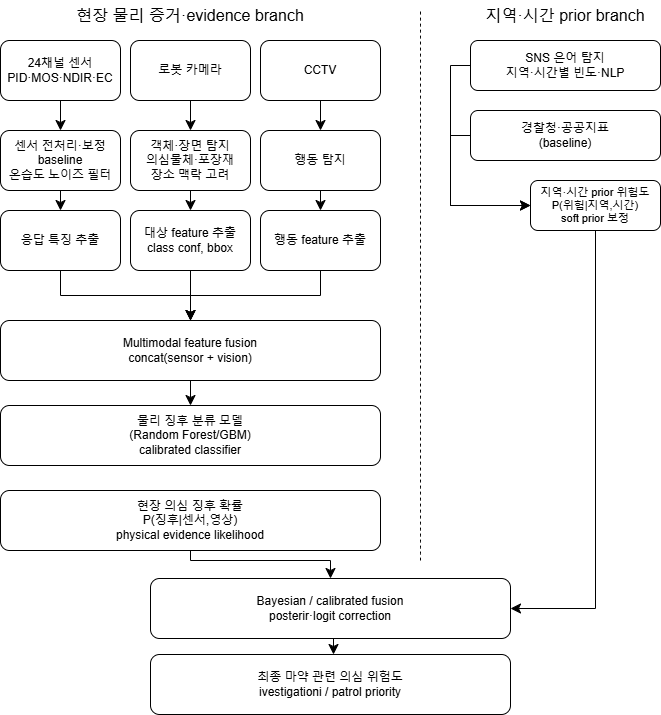

The diagram above was exported from draw.io. Its source (the exported page's mxGraphModel, read from the mxfile embedded in the PNG):
<mxGraphModel dx="1382" dy="1672" grid="1" gridSize="10" guides="1" tooltips="1" connect="1" arrows="1" fold="1" page="1" pageScale="1" pageWidth="827" pageHeight="1169" math="0" shadow="0">
  <root>
    <mxCell id="0" />
    <mxCell id="1" parent="0" />
    <mxCell id="BiqC86art9kZTkgshlNR-14" edge="1" parent="1" source="BiqC86art9kZTkgshlNR-10" style="edgeStyle=orthogonalEdgeStyle;rounded=0;orthogonalLoop=1;jettySize=auto;html=1;exitX=0;exitY=0.5;exitDx=0;exitDy=0;fontSize=12;startSize=8;endSize=8;entryX=0;entryY=0.5;entryDx=0;entryDy=0;" target="BiqC86art9kZTkgshlNR-12">
      <mxGeometry relative="1" as="geometry">
        <Array as="points">
          <mxPoint x="540" y="215" />
          <mxPoint x="540" y="355" />
        </Array>
        <mxPoint x="540" y="215" as="targetPoint" />
      </mxGeometry>
    </mxCell>
    <mxCell id="BiqC86art9kZTkgshlNR-10" parent="1" style="rounded=1;whiteSpace=wrap;html=1;" value="SNS 은어 탐지&lt;div&gt;지역·시간별 빈도·NLP&lt;/div&gt;" vertex="1">
      <mxGeometry height="50" width="190" x="560" y="190" as="geometry" />
    </mxCell>
    <mxCell id="BiqC86art9kZTkgshlNR-11" parent="1" style="rounded=1;whiteSpace=wrap;html=1;" value="경찰청·공공지표&lt;div&gt;(baseline)&lt;/div&gt;" vertex="1">
      <mxGeometry height="50" width="190" x="560" y="260" as="geometry" />
    </mxCell>
    <mxCell id="BiqC86art9kZTkgshlNR-48" edge="1" parent="1" source="BiqC86art9kZTkgshlNR-12" style="edgeStyle=orthogonalEdgeStyle;rounded=0;orthogonalLoop=1;jettySize=auto;html=1;exitX=0.5;exitY=1;exitDx=0;exitDy=0;entryX=1;entryY=0.5;entryDx=0;entryDy=0;fontSize=12;startSize=8;endSize=8;" target="BiqC86art9kZTkgshlNR-32">
      <mxGeometry relative="1" as="geometry" />
    </mxCell>
    <mxCell id="BiqC86art9kZTkgshlNR-12" parent="1" style="rounded=1;whiteSpace=wrap;html=1;fontSize=11;" value="지역·시간 prior 위험도&lt;div&gt;P(위험|지역,시간)&lt;/div&gt;&lt;div&gt;soft prior 보정&lt;/div&gt;" vertex="1">
      <mxGeometry height="50" width="130" x="620" y="330" as="geometry" />
    </mxCell>
    <mxCell id="BiqC86art9kZTkgshlNR-15" edge="1" parent="1" source="BiqC86art9kZTkgshlNR-11" style="edgeStyle=orthogonalEdgeStyle;rounded=0;orthogonalLoop=1;jettySize=auto;html=1;exitX=0;exitY=0.5;exitDx=0;exitDy=0;fontSize=12;startSize=8;endSize=8;entryX=0;entryY=0.5;entryDx=0;entryDy=0;" target="BiqC86art9kZTkgshlNR-12">
      <mxGeometry relative="1" as="geometry">
        <Array as="points">
          <mxPoint x="540" y="285" />
          <mxPoint x="540" y="355" />
        </Array>
        <mxPoint x="680" y="250" as="sourcePoint" />
        <mxPoint x="680" y="390" as="targetPoint" />
      </mxGeometry>
    </mxCell>
    <mxCell id="BiqC86art9kZTkgshlNR-16" parent="1" style="text;html=1;whiteSpace=wrap;strokeColor=none;fillColor=none;align=center;verticalAlign=middle;rounded=0;fontSize=16;" value="지역·시간 prior branch" vertex="1">
      <mxGeometry height="30" width="170" x="570" y="150" as="geometry" />
    </mxCell>
    <mxCell id="BiqC86art9kZTkgshlNR-17" parent="1" style="text;html=1;whiteSpace=wrap;strokeColor=none;fillColor=none;align=center;verticalAlign=middle;rounded=0;fontSize=16;" value="현장 물리 증거·evidence branch" vertex="1">
      <mxGeometry height="30" width="240" x="160" y="150" as="geometry" />
    </mxCell>
    <mxCell id="BiqC86art9kZTkgshlNR-34" edge="1" parent="1" source="BiqC86art9kZTkgshlNR-19" style="edgeStyle=none;curved=1;rounded=0;orthogonalLoop=1;jettySize=auto;html=1;exitX=0.5;exitY=1;exitDx=0;exitDy=0;entryX=0.5;entryY=0;entryDx=0;entryDy=0;fontSize=12;startSize=8;endSize=8;" target="BiqC86art9kZTkgshlNR-21">
      <mxGeometry relative="1" as="geometry" />
    </mxCell>
    <mxCell id="BiqC86art9kZTkgshlNR-19" parent="1" style="rounded=1;whiteSpace=wrap;html=1;" value="24채널 센서&lt;div&gt;PID·MOS·NDIR·EC&lt;/div&gt;" vertex="1">
      <mxGeometry height="60" width="120" x="90" y="190" as="geometry" />
    </mxCell>
    <mxCell id="BiqC86art9kZTkgshlNR-35" edge="1" parent="1" source="BiqC86art9kZTkgshlNR-21" style="edgeStyle=none;curved=1;rounded=0;orthogonalLoop=1;jettySize=auto;html=1;exitX=0.5;exitY=1;exitDx=0;exitDy=0;entryX=0.5;entryY=0;entryDx=0;entryDy=0;fontSize=12;startSize=8;endSize=8;" target="BiqC86art9kZTkgshlNR-22">
      <mxGeometry relative="1" as="geometry" />
    </mxCell>
    <mxCell id="BiqC86art9kZTkgshlNR-21" parent="1" style="rounded=1;whiteSpace=wrap;html=1;" value="센서 전처리·보정&lt;div&gt;baseline&lt;/div&gt;&lt;div&gt;온습도 노이즈 필터&lt;/div&gt;" vertex="1">
      <mxGeometry height="60" width="120" x="90" y="280" as="geometry" />
    </mxCell>
    <mxCell id="BiqC86art9kZTkgshlNR-40" edge="1" parent="1" source="BiqC86art9kZTkgshlNR-22" style="edgeStyle=orthogonalEdgeStyle;rounded=0;orthogonalLoop=1;jettySize=auto;html=1;exitX=0.5;exitY=1;exitDx=0;exitDy=0;entryX=0.5;entryY=0;entryDx=0;entryDy=0;fontSize=12;startSize=8;endSize=8;" target="BiqC86art9kZTkgshlNR-29">
      <mxGeometry relative="1" as="geometry" />
    </mxCell>
    <mxCell id="BiqC86art9kZTkgshlNR-22" parent="1" style="rounded=1;whiteSpace=wrap;html=1;" value="응답 특징 추출" vertex="1">
      <mxGeometry height="60" width="120" x="90" y="360" as="geometry" />
    </mxCell>
    <mxCell id="BiqC86art9kZTkgshlNR-36" edge="1" parent="1" source="BiqC86art9kZTkgshlNR-23" style="edgeStyle=none;curved=1;rounded=0;orthogonalLoop=1;jettySize=auto;html=1;exitX=0.5;exitY=1;exitDx=0;exitDy=0;entryX=0.5;entryY=0;entryDx=0;entryDy=0;fontSize=12;startSize=8;endSize=8;" target="BiqC86art9kZTkgshlNR-24">
      <mxGeometry relative="1" as="geometry" />
    </mxCell>
    <mxCell id="BiqC86art9kZTkgshlNR-23" parent="1" style="rounded=1;whiteSpace=wrap;html=1;" value="로봇 카메라" vertex="1">
      <mxGeometry height="60" width="120" x="220" y="190" as="geometry" />
    </mxCell>
    <mxCell id="BiqC86art9kZTkgshlNR-37" edge="1" parent="1" source="BiqC86art9kZTkgshlNR-24" style="edgeStyle=none;curved=1;rounded=0;orthogonalLoop=1;jettySize=auto;html=1;exitX=0.5;exitY=1;exitDx=0;exitDy=0;entryX=0.5;entryY=0;entryDx=0;entryDy=0;fontSize=12;startSize=8;endSize=8;" target="BiqC86art9kZTkgshlNR-25">
      <mxGeometry relative="1" as="geometry" />
    </mxCell>
    <mxCell id="BiqC86art9kZTkgshlNR-24" parent="1" style="rounded=1;whiteSpace=wrap;html=1;" value="객체·장면 탐지&lt;div&gt;의심물체·포장재&lt;/div&gt;&lt;div&gt;장소 맥락 고려&lt;/div&gt;" vertex="1">
      <mxGeometry height="60" width="120" x="220" y="280" as="geometry" />
    </mxCell>
    <mxCell id="BiqC86art9kZTkgshlNR-41" edge="1" parent="1" source="BiqC86art9kZTkgshlNR-25" style="edgeStyle=orthogonalEdgeStyle;rounded=0;orthogonalLoop=1;jettySize=auto;html=1;exitX=0.5;exitY=1;exitDx=0;exitDy=0;fontSize=12;startSize=8;endSize=8;entryX=0.5;entryY=0;entryDx=0;entryDy=0;" target="BiqC86art9kZTkgshlNR-29">
      <mxGeometry relative="1" as="geometry">
        <mxPoint x="260" y="470" as="targetPoint" />
      </mxGeometry>
    </mxCell>
    <mxCell id="BiqC86art9kZTkgshlNR-25" parent="1" style="rounded=1;whiteSpace=wrap;html=1;" value="대상 feature 추출&lt;div&gt;class conf, bbox&lt;/div&gt;" vertex="1">
      <mxGeometry height="60" width="120" x="220" y="360" as="geometry" />
    </mxCell>
    <mxCell id="BiqC86art9kZTkgshlNR-38" edge="1" parent="1" source="BiqC86art9kZTkgshlNR-26" style="edgeStyle=none;curved=1;rounded=0;orthogonalLoop=1;jettySize=auto;html=1;exitX=0.5;exitY=1;exitDx=0;exitDy=0;entryX=0.5;entryY=0;entryDx=0;entryDy=0;fontSize=12;startSize=8;endSize=8;" target="BiqC86art9kZTkgshlNR-27">
      <mxGeometry relative="1" as="geometry" />
    </mxCell>
    <mxCell id="BiqC86art9kZTkgshlNR-26" parent="1" style="rounded=1;whiteSpace=wrap;html=1;" value="CCTV" vertex="1">
      <mxGeometry height="60" width="120" x="350" y="190" as="geometry" />
    </mxCell>
    <mxCell id="BiqC86art9kZTkgshlNR-39" edge="1" parent="1" source="BiqC86art9kZTkgshlNR-27" style="edgeStyle=none;curved=1;rounded=0;orthogonalLoop=1;jettySize=auto;html=1;exitX=0.5;exitY=1;exitDx=0;exitDy=0;entryX=0.5;entryY=0;entryDx=0;entryDy=0;fontSize=12;startSize=8;endSize=8;" target="BiqC86art9kZTkgshlNR-28">
      <mxGeometry relative="1" as="geometry" />
    </mxCell>
    <mxCell id="BiqC86art9kZTkgshlNR-27" parent="1" style="rounded=1;whiteSpace=wrap;html=1;" value="행동 탐지" vertex="1">
      <mxGeometry height="60" width="120" x="350" y="280" as="geometry" />
    </mxCell>
    <mxCell id="BiqC86art9kZTkgshlNR-42" edge="1" parent="1" source="BiqC86art9kZTkgshlNR-28" style="edgeStyle=orthogonalEdgeStyle;rounded=0;orthogonalLoop=1;jettySize=auto;html=1;exitX=0.5;exitY=1;exitDx=0;exitDy=0;fontSize=12;startSize=8;endSize=8;entryX=0.5;entryY=0;entryDx=0;entryDy=0;" target="BiqC86art9kZTkgshlNR-29">
      <mxGeometry relative="1" as="geometry">
        <mxPoint x="260" y="470" as="targetPoint" />
      </mxGeometry>
    </mxCell>
    <mxCell id="BiqC86art9kZTkgshlNR-28" parent="1" style="rounded=1;whiteSpace=wrap;html=1;" value="행동 feature 추출" vertex="1">
      <mxGeometry height="60" width="120" x="350" y="360" as="geometry" />
    </mxCell>
    <mxCell id="BiqC86art9kZTkgshlNR-43" edge="1" parent="1" source="BiqC86art9kZTkgshlNR-29" style="edgeStyle=none;curved=1;rounded=0;orthogonalLoop=1;jettySize=auto;html=1;exitX=0.5;exitY=1;exitDx=0;exitDy=0;entryX=0.5;entryY=0;entryDx=0;entryDy=0;fontSize=12;startSize=8;endSize=8;" target="BiqC86art9kZTkgshlNR-30">
      <mxGeometry relative="1" as="geometry" />
    </mxCell>
    <mxCell id="BiqC86art9kZTkgshlNR-29" parent="1" style="rounded=1;whiteSpace=wrap;html=1;" value="Multimodal feature fusion&lt;div&gt;concat(sensor + vision)&lt;/div&gt;" vertex="1">
      <mxGeometry height="60" width="380" x="90" y="470" as="geometry" />
    </mxCell>
    <mxCell id="BiqC86art9kZTkgshlNR-30" parent="1" style="rounded=1;whiteSpace=wrap;html=1;" value="물리 징후 분류 모델&lt;div&gt;(Random Forest/GBM)&lt;/div&gt;&lt;div&gt;calibrated classifier&lt;/div&gt;" vertex="1">
      <mxGeometry height="60" width="380" x="90" y="555" as="geometry" />
    </mxCell>
    <mxCell id="BiqC86art9kZTkgshlNR-50" edge="1" parent="1" source="BiqC86art9kZTkgshlNR-31" style="edgeStyle=orthogonalEdgeStyle;rounded=0;orthogonalLoop=1;jettySize=auto;html=1;entryX=0.5;entryY=0;entryDx=0;entryDy=0;fontSize=12;startSize=8;endSize=8;" target="BiqC86art9kZTkgshlNR-32">
      <mxGeometry relative="1" as="geometry">
        <Array as="points">
          <mxPoint x="280" y="710" />
          <mxPoint x="420" y="710" />
        </Array>
      </mxGeometry>
    </mxCell>
    <mxCell id="BiqC86art9kZTkgshlNR-31" parent="1" style="rounded=1;whiteSpace=wrap;html=1;" value="현장 의심 징후 확률&lt;div&gt;P(징후|센서,영상)&lt;/div&gt;&lt;div&gt;physical evidence likelihood&lt;/div&gt;" vertex="1">
      <mxGeometry height="60" width="380" x="90" y="640" as="geometry" />
    </mxCell>
    <mxCell id="BiqC86art9kZTkgshlNR-46" edge="1" parent="1" style="edgeStyle=none;curved=1;rounded=0;orthogonalLoop=1;jettySize=auto;html=1;exitX=0.5;exitY=1;exitDx=0;exitDy=0;entryX=0.5;entryY=0;entryDx=0;entryDy=0;fontSize=12;startSize=8;endSize=8;">
      <mxGeometry relative="1" as="geometry">
        <Array as="points">
          <mxPoint x="423" y="800" />
        </Array>
        <mxPoint x="423" y="788" as="sourcePoint" />
        <mxPoint x="423" y="804" as="targetPoint" />
      </mxGeometry>
    </mxCell>
    <mxCell id="BiqC86art9kZTkgshlNR-32" parent="1" style="rounded=1;whiteSpace=wrap;html=1;" value="Bayesian / calibrated fusion&lt;div&gt;posterir·logit correction&lt;/div&gt;" vertex="1">
      <mxGeometry height="60" width="360" x="240" y="728" as="geometry" />
    </mxCell>
    <mxCell id="BiqC86art9kZTkgshlNR-33" parent="1" style="rounded=1;whiteSpace=wrap;html=1;" value="최종 마약 관련 의심 위험도&lt;div&gt;ivestigationi / patrol priority&lt;/div&gt;" vertex="1">
      <mxGeometry height="60" width="360" x="240" y="804" as="geometry" />
    </mxCell>
    <mxCell id="BiqC86art9kZTkgshlNR-49" edge="1" parent="1" style="endArrow=none;dashed=1;html=1;rounded=0;fontSize=12;startSize=8;endSize=8;curved=1;" value="">
      <mxGeometry height="50" relative="1" width="50" as="geometry">
        <mxPoint x="510" y="710" as="sourcePoint" />
        <mxPoint x="510" y="160" as="targetPoint" />
      </mxGeometry>
    </mxCell>
  </root>
</mxGraphModel>